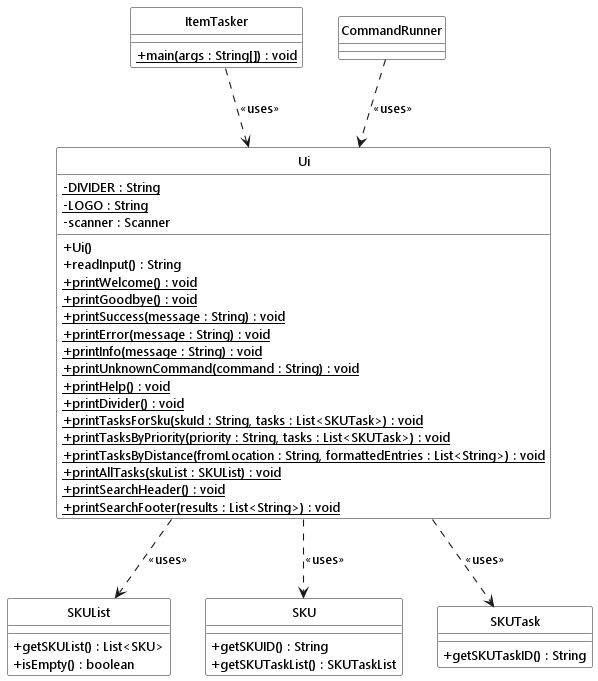

The diagram above was rendered by PlantUML. Its source (embedded in the PNG):
@startuml
!include ../style.puml
skinparam arrowThickness 1.1
skinparam classAttributeIconSize 0

class Ui UI_COLOR {
    - {static} DIVIDER : String
    - {static} LOGO : String
    - scanner : Scanner
    + Ui()
    + readInput() : String
    + {static} printWelcome() : void
    + {static} printGoodbye() : void
    + {static} printSuccess(message : String) : void
    + {static} printError(message : String) : void
    + {static} printInfo(message : String) : void
    + {static} printUnknownCommand(command : String) : void
    + {static} printHelp() : void
    + {static} printDivider() : void
    + {static} printTasksForSku(skuId : String, tasks : List<SKUTask>) : void
    + {static} printTasksByPriority(priority : String, tasks : List<SKUTask>) : void
    + {static} printTasksByDistance(fromLocation : String, formattedEntries : List<String>) : void
    + {static} printAllTasks(skuList : SKUList) : void
    + {static} printSearchHeader() : void
    + {static} printSearchFooter(results : List<String>) : void
}

class SKUList MODEL_COLOR {
    + getSKUList() : List<SKU>
    + isEmpty() : boolean
}

class SKU MODEL_COLOR {
    + getSKUID() : String
    + getSKUTaskList() : SKUTaskList
}

class SKUTask MODEL_COLOR_T2 {
    + getSKUTaskID() : String
}

class ItemTasker LOGIC_COLOR {
    + {static} main(args : String[]) : void
}

class CommandRunner LOGIC_COLOR_T2 {
}

Ui ..> SKUList : <<uses>>
Ui ..> SKU : <<uses>>
Ui ..> SKUTask : <<uses>>
ItemTasker ..> Ui : <<uses>>
CommandRunner ..> Ui : <<uses>>
@enduml